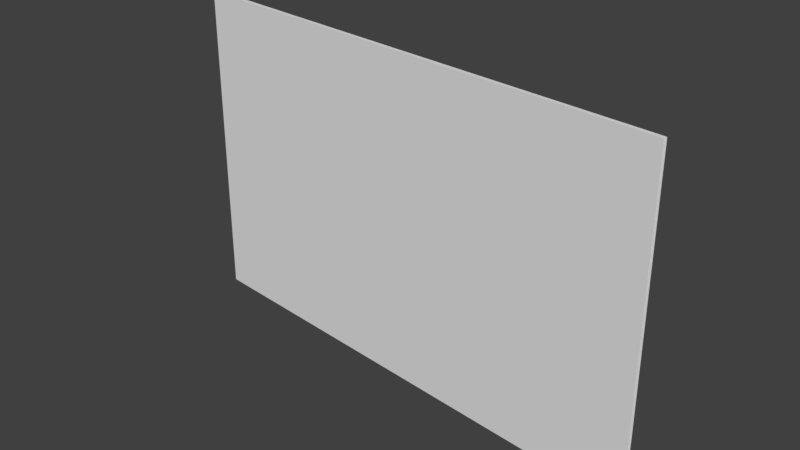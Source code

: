 # Source: syphoness_purple.blend  (saved by Blender 2.77.0; exported with 4.5.12 LTS)
import bpy
from mathutils import Matrix  # noqa: F401  (used for matrix-valued properties, if any)

bpy.ops.wm.read_factory_settings(use_empty=True)
scene = bpy.context.scene
scene.name = 'Scene'

# ---- collections
col_collection_1 = bpy.data.collections.new('Collection 1'); scene.collection.children.link(col_collection_1)

# ---- world
world_world = bpy.data.worlds.new('World'); scene.world = world_world
world_world.color = (0.05088, 0.05088, 0.05088)
world_world.use_sun_shadow = False
world_world.sun_shadow_jitter_overblur = 0.0
world_world.cycles.sampling_method = 'MANUAL'

# ---- meshes
me_plane = bpy.data.meshes.new('Plane')
me_plane.from_pydata([(-3.361, -0.01245, 0.0915), (3.361, -0.01245, 0.0915), (-3.361, -0.01245, 4.294), (3.361, -0.01245, 4.294), (-3.361, 0.03506, 0.0915), (3.361, 0.03506, 0.0915), (-3.361, 0.03506, 4.294), (3.361, 0.03506, 4.294)], [], [(0, 1, 3, 2), (4, 6, 7, 5)])
_uv = me_plane.uv_layers.new(name='UVMap')
_uv.uv.foreach_set('vector', [0.202, 0.09076, 0.2424, 0.09076, 0.2424, 0.1193, 0.202, 0.1193, 0.202, 0.09076, 0.202, 0.1193, 0.2424, 0.1193, 0.2424, 0.09076])
me_plane.use_remesh_preserve_volume = False
me_plane.use_remesh_preserve_attributes = False
me_plane.use_mirror_vertex_groups = False
me_plane.update()

# ---- objects
ob_plane = bpy.data.objects.new('Plane', me_plane)

# ---- transforms, parenting, visibility, modifiers, constraints
ob_plane.location = (0.0, 0.0, 10.96)
ob_plane.rotation_euler = (0.0, 0.0, 12.46)
ob_plane.lineart.crease_threshold = 0.0

# ---- collection membership
col_collection_1.objects.link(ob_plane)

# ---- scene / render settings (as saved in the file)
scene.frame_start = 0; scene.frame_end = 180; scene.frame_set(119)
scene.render.engine = 'BLENDER_EEVEE_NEXT'
scene.render.resolution_percentage = 50
scene.render.dither_intensity = 0.0
scene.cycles.use_denoising = False
scene.cycles.samples = 128
scene.cycles.sampling_pattern = 'TABULATED_SOBOL'
scene.cycles.light_sampling_threshold = 0.0
scene.cycles.use_adaptive_sampling = False
scene.cycles.use_light_tree = False
scene.cycles.blur_glossy = 0.0
scene.cycles.sample_clamp_indirect = 0.0
scene.view_settings.view_transform = 'Standard'
bpy.context.view_layer.update()

# ---- added for rendering (the .blend has no active camera and no usable light): camera, sun
cam_auto = bpy.data.cameras.new('AutoCamera')
cam_auto.lens = 50.0
cam_auto.sensor_width = 36.0
cam_auto.clip_end = 1000.0
ob_auto_camera = bpy.data.objects.new('AutoCamera', cam_auto)
scene.collection.objects.link(ob_auto_camera)
ob_auto_camera.location = (7.34341, -8.79944, 19.0271)
ob_auto_camera.rotation_euler = (1.09748, -7.21219e-08, 0.694738)
scene.camera = ob_auto_camera
light_auto_sun = bpy.data.lights.new('AutoSun', 'SUN')
light_auto_sun.energy = 3.0
light_auto_sun.angle = 0.0523599
ob_auto_sun = bpy.data.objects.new('AutoSun', light_auto_sun)
scene.collection.objects.link(ob_auto_sun)
ob_auto_sun.rotation_euler = (0.872665, 0.174533, 0.523599)
bpy.context.view_layer.update()
